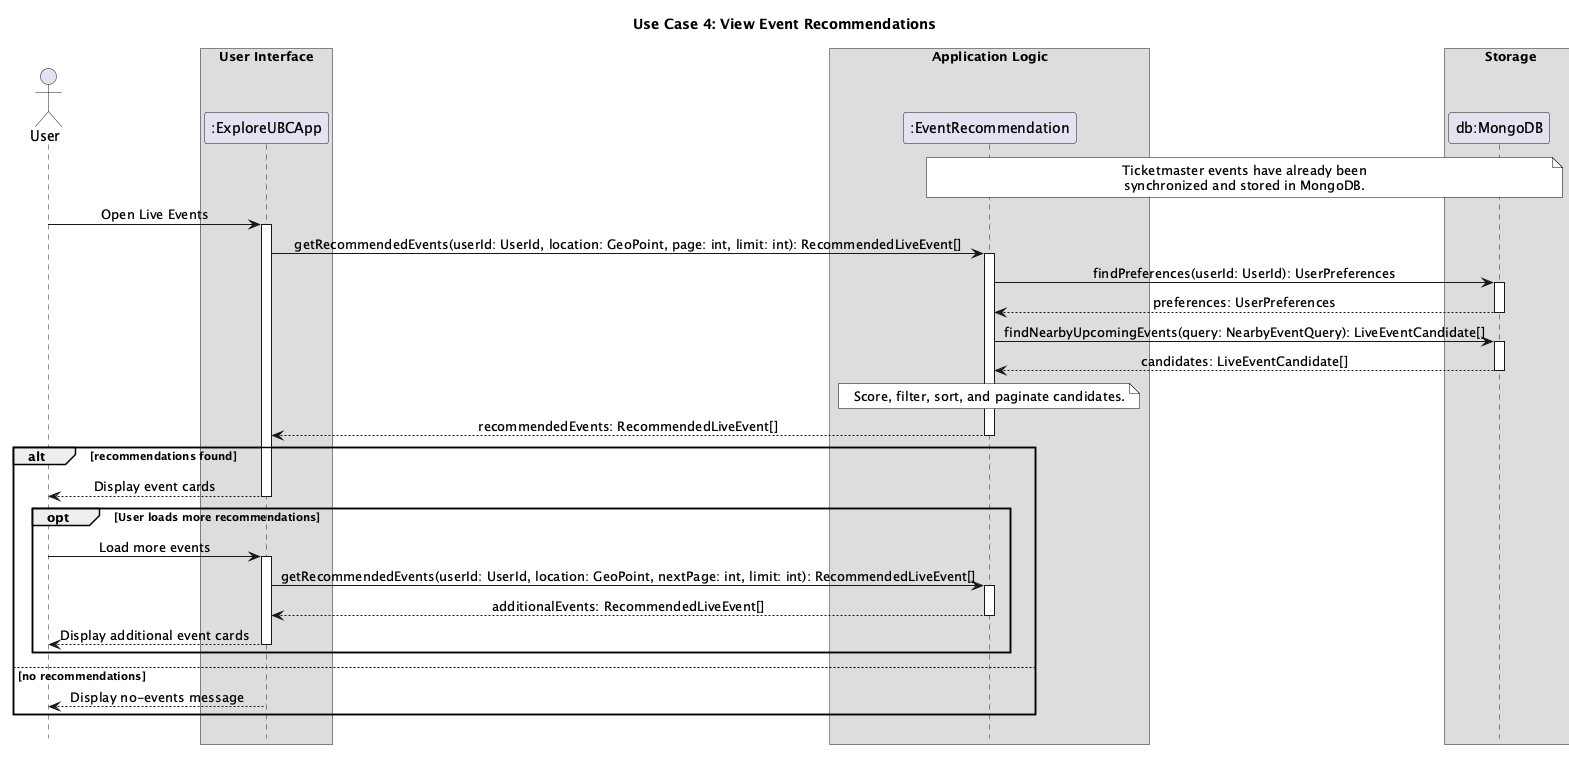

The diagram above was rendered by PlantUML. Its source (embedded in the PNG):
@startuml
title Use Case 4: View Event Recommendations

skinparam ArrowFontStyle plain
skinparam ParticipantStyle rectangle
skinparam Shadowing false
skinparam DefaultTextAlignment center
skinparam SequenceMessageAlign center
skinparam SequenceBoxFontSize 15
skinparam SequenceBoxPadding 0
skinparam FontName Arial
skinparam NoteBackgroundColor white
skinparam NoteBorderColor black
hide footbox

actor User

box "User Interface"
participant ":ExploreUBCApp" as App
end box

box "Application Logic"
participant ":EventRecommendation" as EventRecommendation
end box

box "Storage"
participant "db:MongoDB" as DB
end box

note over EventRecommendation, DB
Ticketmaster events have already been
synchronized and stored in MongoDB.
end note

User -> App : Open Live Events
activate App

App -> EventRecommendation : getRecommendedEvents(userId: UserId, location: GeoPoint, page: int, limit: int): RecommendedLiveEvent[]
activate EventRecommendation

EventRecommendation -> DB : findPreferences(userId: UserId): UserPreferences
activate DB
DB --> EventRecommendation : preferences: UserPreferences
deactivate DB

EventRecommendation -> DB : findNearbyUpcomingEvents(query: NearbyEventQuery): LiveEventCandidate[]
activate DB
DB --> EventRecommendation : candidates: LiveEventCandidate[]
deactivate DB

note over EventRecommendation
Score, filter, sort, and paginate candidates.
end note

EventRecommendation --> App : recommendedEvents: RecommendedLiveEvent[]
deactivate EventRecommendation

alt recommendations found
    App --> User : Display event cards
    deactivate App

    opt User loads more recommendations
        User -> App : Load more events
        activate App
        App -> EventRecommendation : getRecommendedEvents(userId: UserId, location: GeoPoint, nextPage: int, limit: int): RecommendedLiveEvent[]
        activate EventRecommendation
        EventRecommendation --> App : additionalEvents: RecommendedLiveEvent[]
        deactivate EventRecommendation
        App --> User : Display additional event cards
        deactivate App
    end
else no recommendations
    App --> User : Display no-events message
    deactivate App
end

@enduml